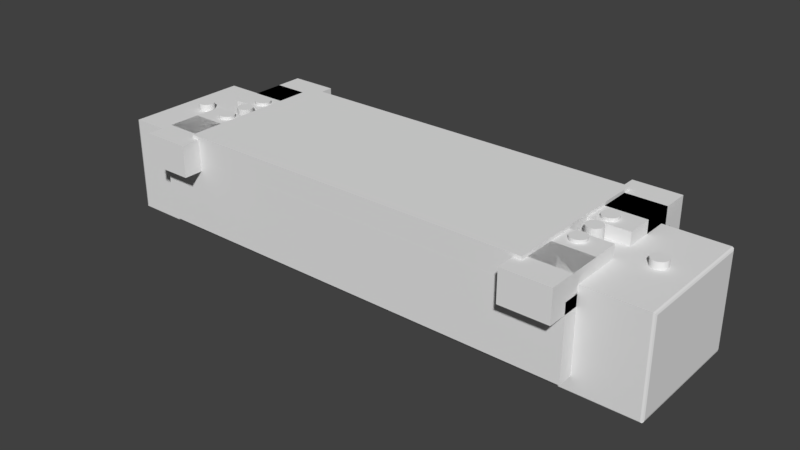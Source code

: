 # Source: foot.blend  (saved by Blender 2.79.0; exported with 4.5.12 LTS)
import bpy
from mathutils import Matrix  # noqa: F401  (used for matrix-valued properties, if any)

bpy.ops.wm.read_factory_settings(use_empty=True)
scene = bpy.context.scene
scene.name = 'Scene'

# ---- collections
col_collection_1 = bpy.data.collections.new('Collection 1'); scene.collection.children.link(col_collection_1)

# ---- materials (node trees are filled in below, after node groups)
mat_material = bpy.data.materials.new('Material')
mat_material.alpha_threshold = 0.0
mat_material.use_transparent_shadow = False
mat_material.roughness = 0.5
mat_material.line_color = (0.0, 0.0, 0.0, 1.0)

# ---- material node trees

# ---- world
world_world = bpy.data.worlds.new('World'); scene.world = world_world
world_world.color = (0.05088, 0.05088, 0.05088)
world_world.use_sun_shadow = False
world_world.sun_shadow_jitter_overblur = 0.0
world_world.cycles.sampling_method = 'MANUAL'

# ---- meshes
me_cube_002 = bpy.data.meshes.new('Cube.002')
me_cube_002.from_pydata([(-10.0, -10.0, 0.0), (-10.0, -10.0, 20.0), (-10.0, 10.0, 0.0), (-10.0, 10.0, 20.0), (10.0, -10.0, 0.0), (10.0, -10.0, 20.0), (10.0, 10.0, 0.0), (10.0, 10.0, 20.0)], [], [(0, 1, 3, 2), (2, 3, 7, 6), (6, 7, 5, 4), (4, 5, 1, 0), (2, 6, 4, 0), (7, 3, 1, 5)])
me_cube_002.use_remesh_preserve_volume = False
me_cube_002.use_remesh_preserve_attributes = False
me_cube_002.use_mirror_vertex_groups = False
me_cube_002.update()
me_cube_001 = bpy.data.meshes.new('Cube.001')
me_cube_001.from_pydata([(-1000.0, 0.0, -1000.0), (-1000.0, 0.0, 1000.0), (-1000.0, 2000.0, -1000.0), (-1000.0, 2000.0, 1000.0), (1000.0, 0.0, -1000.0), (1000.0, 0.0, 1000.0), (1000.0, 2000.0, -1000.0), (1000.0, 2000.0, 1000.0)], [], [(0, 1, 3, 2), (2, 3, 7, 6), (6, 7, 5, 4), (4, 5, 1, 0), (2, 6, 4, 0), (7, 3, 1, 5)])
me_cube_001.use_remesh_preserve_volume = False
me_cube_001.use_remesh_preserve_attributes = False
me_cube_001.use_mirror_vertex_groups = False
me_cube_001.update()
me_cylinder_003 = bpy.data.meshes.new('Cylinder.003')
me_cylinder_003.from_pydata([(0.0, 2.5, 0.0), (0.0, 2.5, 10.0), (0.4877, 2.452, 0.0), (0.4877, 2.452, 10.0), (0.9567, 2.31, 0.0), (0.9567, 2.31, 10.0), (1.389, 2.079, 0.0), (1.389, 2.079, 10.0), (1.768, 1.768, 0.0), (1.768, 1.768, 10.0), (2.079, 1.389, 0.0), (2.079, 1.389, 10.0), (2.31, 0.9567, 0.0), (2.31, 0.9567, 10.0), (2.452, 0.4877, 0.0), (2.452, 0.4877, 10.0), (2.5, 1.887e-07, 0.0), (2.5, 1.887e-07, 10.0), (2.452, -0.4877, 0.0), (2.452, -0.4877, 10.0), (2.31, -0.9567, 0.0), (2.31, -0.9567, 10.0), (2.079, -1.389, 0.0), (2.079, -1.389, 10.0), (1.768, -1.768, 0.0), (1.768, -1.768, 10.0), (1.389, -2.079, 0.0), (1.389, -2.079, 10.0), (0.9567, -2.31, 0.0), (0.9567, -2.31, 10.0), (0.4877, -2.452, 0.0), (0.4877, -2.452, 10.0), (-8.146e-07, -2.5, 0.0), (-8.146e-07, -2.5, 10.0), (-0.4877, -2.452, 0.0), (-0.4877, -2.452, 10.0), (-0.9567, -2.31, 0.0), (-0.9567, -2.31, 10.0), (-1.389, -2.079, 0.0), (-1.389, -2.079, 10.0), (-1.768, -1.768, 0.0), (-1.768, -1.768, 10.0), (-2.079, -1.389, 0.0), (-2.079, -1.389, 10.0), (-2.31, -0.9567, 0.0), (-2.31, -0.9567, 10.0), (-2.452, -0.4877, 0.0), (-2.452, -0.4877, 10.0), (-2.5, 2.414e-06, 0.0), (-2.5, 2.414e-06, 10.0), (-2.452, 0.4877, 0.0), (-2.452, 0.4877, 10.0), (-2.31, 0.9567, 0.0), (-2.31, 0.9567, 10.0), (-2.079, 1.389, 0.0), (-2.079, 1.389, 10.0), (-1.768, 1.768, 0.0), (-1.768, 1.768, 10.0), (-1.389, 2.079, 0.0), (-1.389, 2.079, 10.0), (-0.9567, 2.31, 0.0), (-0.9567, 2.31, 10.0), (-0.4877, 2.452, 0.0), (-0.4877, 2.452, 10.0)], [], [(0, 1, 3, 2), (2, 3, 5, 4), (4, 5, 7, 6), (6, 7, 9, 8), (8, 9, 11, 10), (10, 11, 13, 12), (12, 13, 15, 14), (14, 15, 17, 16), (16, 17, 19, 18), (18, 19, 21, 20), (20, 21, 23, 22), (22, 23, 25, 24), (24, 25, 27, 26), (26, 27, 29, 28), (28, 29, 31, 30), (30, 31, 33, 32), (32, 33, 35, 34), (34, 35, 37, 36), (36, 37, 39, 38), (38, 39, 41, 40), (40, 41, 43, 42), (42, 43, 45, 44), (44, 45, 47, 46), (46, 47, 49, 48), (48, 49, 51, 50), (50, 51, 53, 52), (52, 53, 55, 54), (54, 55, 57, 56), (56, 57, 59, 58), (58, 59, 61, 60), (3, 1, 63, 61, 59, 57, 55, 53, 51, 49, 47, 45, 43, 41, 39, 37, 35, 33, 31, 29, 27, 25, 23, 21, 19, 17, 15, 13, 11, 9, 7, 5), (60, 61, 63, 62), (62, 63, 1, 0), (0, 2, 4, 6, 8, 10, 12, 14, 16, 18, 20, 22, 24, 26, 28, 30, 32, 34, 36, 38, 40, 42, 44, 46, 48, 50, 52, 54, 56, 58, 60, 62)])
me_cylinder_003.use_remesh_preserve_volume = False
me_cylinder_003.use_remesh_preserve_attributes = False
me_cylinder_003.use_mirror_vertex_groups = False
me_cylinder_003.update()
me_cube = bpy.data.meshes.new('Cube')
me_cube.from_pydata([(90.0, 30.0, -20.0), (90.0, 0.0, -20.0), (-90.0, 2.682e-06, -20.0), (-90.0, 30.0, -20.0), (90.0, 30.0, 20.0), (90.0, -8.941e-06, 20.0), (-90.0, 5.364e-06, 20.0), (-90.0, 30.0, 20.0)], [], [(0, 1, 2, 3), (4, 7, 6, 5), (0, 4, 5, 1), (1, 5, 6, 2), (2, 6, 7, 3), (4, 0, 3, 7)])
me_cube.materials.append(mat_material)
me_cube.use_remesh_preserve_volume = False
me_cube.use_remesh_preserve_attributes = False
me_cube.use_mirror_vertex_groups = False
me_cube.update()
me_cube_003 = bpy.data.meshes.new('Cube.003')
me_cube_003.from_pydata([(-10.0, -10.0, 0.0), (-10.0, -10.0, 20.0), (-10.0, 10.0, 0.0), (-10.0, 10.0, 20.0), (10.0, -10.0, 0.0), (10.0, -10.0, 20.0), (10.0, 10.0, 0.0), (10.0, 10.0, 20.0)], [], [(0, 1, 3, 2), (2, 3, 7, 6), (6, 7, 5, 4), (4, 5, 1, 0), (2, 6, 4, 0), (7, 3, 1, 5)])
me_cube_003.use_remesh_preserve_volume = False
me_cube_003.use_remesh_preserve_attributes = False
me_cube_003.use_mirror_vertex_groups = False
me_cube_003.update()
me_cylinder_002 = bpy.data.meshes.new('Cylinder.002')
me_cylinder_002.from_pydata([(0.0, 2.5, 0.0), (0.0, 2.5, 10.0), (0.4877, 2.452, 0.0), (0.4877, 2.452, 10.0), (0.9567, 2.31, 0.0), (0.9567, 2.31, 10.0), (1.389, 2.079, 0.0), (1.389, 2.079, 10.0), (1.768, 1.768, 0.0), (1.768, 1.768, 10.0), (2.079, 1.389, 0.0), (2.079, 1.389, 10.0), (2.31, 0.9567, 0.0), (2.31, 0.9567, 10.0), (2.452, 0.4877, 0.0), (2.452, 0.4877, 10.0), (2.5, 1.887e-07, 0.0), (2.5, 1.887e-07, 10.0), (2.452, -0.4877, 0.0), (2.452, -0.4877, 10.0), (2.31, -0.9567, 0.0), (2.31, -0.9567, 10.0), (2.079, -1.389, 0.0), (2.079, -1.389, 10.0), (1.768, -1.768, 0.0), (1.768, -1.768, 10.0), (1.389, -2.079, 0.0), (1.389, -2.079, 10.0), (0.9567, -2.31, 0.0), (0.9567, -2.31, 10.0), (0.4877, -2.452, 0.0), (0.4877, -2.452, 10.0), (-8.146e-07, -2.5, 0.0), (-8.146e-07, -2.5, 10.0), (-0.4877, -2.452, 0.0), (-0.4877, -2.452, 10.0), (-0.9567, -2.31, 0.0), (-0.9567, -2.31, 10.0), (-1.389, -2.079, 0.0), (-1.389, -2.079, 10.0), (-1.768, -1.768, 0.0), (-1.768, -1.768, 10.0), (-2.079, -1.389, 0.0), (-2.079, -1.389, 10.0), (-2.31, -0.9567, 0.0), (-2.31, -0.9567, 10.0), (-2.452, -0.4877, 0.0), (-2.452, -0.4877, 10.0), (-2.5, 2.414e-06, 0.0), (-2.5, 2.414e-06, 10.0), (-2.452, 0.4877, 0.0), (-2.452, 0.4877, 10.0), (-2.31, 0.9567, 0.0), (-2.31, 0.9567, 10.0), (-2.079, 1.389, 0.0), (-2.079, 1.389, 10.0), (-1.768, 1.768, 0.0), (-1.768, 1.768, 10.0), (-1.389, 2.079, 0.0), (-1.389, 2.079, 10.0), (-0.9567, 2.31, 0.0), (-0.9567, 2.31, 10.0), (-0.4877, 2.452, 0.0), (-0.4877, 2.452, 10.0)], [], [(0, 1, 3, 2), (2, 3, 5, 4), (4, 5, 7, 6), (6, 7, 9, 8), (8, 9, 11, 10), (10, 11, 13, 12), (12, 13, 15, 14), (14, 15, 17, 16), (16, 17, 19, 18), (18, 19, 21, 20), (20, 21, 23, 22), (22, 23, 25, 24), (24, 25, 27, 26), (26, 27, 29, 28), (28, 29, 31, 30), (30, 31, 33, 32), (32, 33, 35, 34), (34, 35, 37, 36), (36, 37, 39, 38), (38, 39, 41, 40), (40, 41, 43, 42), (42, 43, 45, 44), (44, 45, 47, 46), (46, 47, 49, 48), (48, 49, 51, 50), (50, 51, 53, 52), (52, 53, 55, 54), (54, 55, 57, 56), (56, 57, 59, 58), (58, 59, 61, 60), (3, 1, 63, 61, 59, 57, 55, 53, 51, 49, 47, 45, 43, 41, 39, 37, 35, 33, 31, 29, 27, 25, 23, 21, 19, 17, 15, 13, 11, 9, 7, 5), (60, 61, 63, 62), (62, 63, 1, 0), (0, 2, 4, 6, 8, 10, 12, 14, 16, 18, 20, 22, 24, 26, 28, 30, 32, 34, 36, 38, 40, 42, 44, 46, 48, 50, 52, 54, 56, 58, 60, 62)])
me_cylinder_002.use_remesh_preserve_volume = False
me_cylinder_002.use_remesh_preserve_attributes = False
me_cylinder_002.use_mirror_vertex_groups = False
me_cylinder_002.update()
me_cylinder = bpy.data.meshes.new('Cylinder')
me_cylinder.from_pydata([(0.0, 5.0, -1.907e-06), (0.0, 5.0, 50.0), (0.9755, 4.904, -1.907e-06), (0.9755, 4.904, 50.0), (1.913, 4.619, -1.907e-06), (1.913, 4.619, 50.0), (2.778, 4.157, -1.907e-06), (2.778, 4.157, 50.0), (3.536, 3.536, -1.907e-06), (3.536, 3.536, 50.0), (4.157, 2.778, -1.907e-06), (4.157, 2.778, 50.0), (4.619, 1.913, -1.907e-06), (4.619, 1.913, 50.0), (4.904, 0.9755, -1.907e-06), (4.904, 0.9755, 50.0), (5.0, 3.775e-07, -1.907e-06), (5.0, 3.775e-07, 50.0), (4.904, -0.9755, -1.907e-06), (4.904, -0.9755, 50.0), (4.619, -1.913, -1.907e-06), (4.619, -1.913, 50.0), (4.157, -2.778, -1.907e-06), (4.157, -2.778, 50.0), (3.536, -3.536, -1.907e-06), (3.536, -3.536, 50.0), (2.778, -4.157, -1.907e-06), (2.778, -4.157, 50.0), (1.913, -4.619, -1.907e-06), (1.913, -4.619, 50.0), (0.9755, -4.904, -1.907e-06), (0.9755, -4.904, 50.0), (-1.629e-06, -5.0, -1.907e-06), (-1.629e-06, -5.0, 50.0), (-0.9755, -4.904, -1.907e-06), (-0.9755, -4.904, 50.0), (-1.913, -4.619, -1.907e-06), (-1.913, -4.619, 50.0), (-2.778, -4.157, -1.907e-06), (-2.778, -4.157, 50.0), (-3.536, -3.536, -1.907e-06), (-3.536, -3.536, 50.0), (-4.157, -2.778, -1.907e-06), (-4.157, -2.778, 50.0), (-4.619, -1.913, -1.907e-06), (-4.619, -1.913, 50.0), (-4.904, -0.9754, -1.907e-06), (-4.904, -0.9754, 50.0), (-5.0, 4.828e-06, -1.907e-06), (-5.0, 4.828e-06, 50.0), (-4.904, 0.9755, -1.907e-06), (-4.904, 0.9755, 50.0), (-4.619, 1.913, -1.907e-06), (-4.619, 1.913, 50.0), (-4.157, 2.778, -1.907e-06), (-4.157, 2.778, 50.0), (-3.536, 3.536, -1.907e-06), (-3.536, 3.536, 50.0), (-2.778, 4.157, -1.907e-06), (-2.778, 4.157, 50.0), (-1.913, 4.619, -1.907e-06), (-1.913, 4.619, 50.0), (-0.9754, 4.904, -1.907e-06), (-0.9754, 4.904, 50.0)], [], [(0, 1, 3, 2), (2, 3, 5, 4), (4, 5, 7, 6), (6, 7, 9, 8), (8, 9, 11, 10), (10, 11, 13, 12), (12, 13, 15, 14), (14, 15, 17, 16), (16, 17, 19, 18), (18, 19, 21, 20), (20, 21, 23, 22), (22, 23, 25, 24), (24, 25, 27, 26), (26, 27, 29, 28), (28, 29, 31, 30), (30, 31, 33, 32), (32, 33, 35, 34), (34, 35, 37, 36), (36, 37, 39, 38), (38, 39, 41, 40), (40, 41, 43, 42), (42, 43, 45, 44), (44, 45, 47, 46), (46, 47, 49, 48), (48, 49, 51, 50), (50, 51, 53, 52), (52, 53, 55, 54), (54, 55, 57, 56), (56, 57, 59, 58), (58, 59, 61, 60), (3, 1, 63, 61, 59, 57, 55, 53, 51, 49, 47, 45, 43, 41, 39, 37, 35, 33, 31, 29, 27, 25, 23, 21, 19, 17, 15, 13, 11, 9, 7, 5), (60, 61, 63, 62), (62, 63, 1, 0), (0, 2, 4, 6, 8, 10, 12, 14, 16, 18, 20, 22, 24, 26, 28, 30, 32, 34, 36, 38, 40, 42, 44, 46, 48, 50, 52, 54, 56, 58, 60, 62)])
me_cylinder.use_remesh_preserve_volume = False
me_cylinder.use_remesh_preserve_attributes = False
me_cylinder.use_mirror_vertex_groups = False
me_cylinder.update()
me_cylinder_001 = bpy.data.meshes.new('Cylinder.001')
me_cylinder_001.from_pydata([(0.0, 2.0, 0.0), (0.0, 2.0, 10.0), (0.3902, 1.962, 0.0), (0.3902, 1.962, 10.0), (0.7654, 1.848, 0.0), (0.7654, 1.848, 10.0), (1.111, 1.663, 0.0), (1.111, 1.663, 10.0), (1.414, 1.414, 0.0), (1.414, 1.414, 10.0), (1.663, 1.111, 0.0), (1.663, 1.111, 10.0), (1.848, 0.7654, 0.0), (1.848, 0.7654, 10.0), (1.962, 0.3902, 0.0), (1.962, 0.3902, 10.0), (2.0, 1.51e-07, 0.0), (2.0, 1.51e-07, 10.0), (1.962, -0.3902, 0.0), (1.962, -0.3902, 10.0), (1.848, -0.7654, 0.0), (1.848, -0.7654, 10.0), (1.663, -1.111, 0.0), (1.663, -1.111, 10.0), (1.414, -1.414, 0.0), (1.414, -1.414, 10.0), (1.111, -1.663, 0.0), (1.111, -1.663, 10.0), (0.7654, -1.848, 0.0), (0.7654, -1.848, 10.0), (0.3902, -1.962, 0.0), (0.3902, -1.962, 10.0), (-6.517e-07, -2.0, 0.0), (-6.517e-07, -2.0, 10.0), (-0.3902, -1.962, 0.0), (-0.3902, -1.962, 10.0), (-0.7654, -1.848, 0.0), (-0.7654, -1.848, 10.0), (-1.111, -1.663, 0.0), (-1.111, -1.663, 10.0), (-1.414, -1.414, 0.0), (-1.414, -1.414, 10.0), (-1.663, -1.111, 0.0), (-1.663, -1.111, 10.0), (-1.848, -0.7654, 0.0), (-1.848, -0.7654, 10.0), (-1.962, -0.3902, 0.0), (-1.962, -0.3902, 10.0), (-2.0, 1.931e-06, 0.0), (-2.0, 1.931e-06, 10.0), (-1.962, 0.3902, 0.0), (-1.962, 0.3902, 10.0), (-1.848, 0.7654, 0.0), (-1.848, 0.7654, 10.0), (-1.663, 1.111, 0.0), (-1.663, 1.111, 10.0), (-1.414, 1.414, 0.0), (-1.414, 1.414, 10.0), (-1.111, 1.663, 0.0), (-1.111, 1.663, 10.0), (-0.7654, 1.848, 0.0), (-0.7654, 1.848, 10.0), (-0.3902, 1.962, 0.0), (-0.3902, 1.962, 10.0)], [], [(0, 1, 3, 2), (2, 3, 5, 4), (4, 5, 7, 6), (6, 7, 9, 8), (8, 9, 11, 10), (10, 11, 13, 12), (12, 13, 15, 14), (14, 15, 17, 16), (16, 17, 19, 18), (18, 19, 21, 20), (20, 21, 23, 22), (22, 23, 25, 24), (24, 25, 27, 26), (26, 27, 29, 28), (28, 29, 31, 30), (30, 31, 33, 32), (32, 33, 35, 34), (34, 35, 37, 36), (36, 37, 39, 38), (38, 39, 41, 40), (40, 41, 43, 42), (42, 43, 45, 44), (44, 45, 47, 46), (46, 47, 49, 48), (48, 49, 51, 50), (50, 51, 53, 52), (52, 53, 55, 54), (54, 55, 57, 56), (56, 57, 59, 58), (58, 59, 61, 60), (3, 1, 63, 61, 59, 57, 55, 53, 51, 49, 47, 45, 43, 41, 39, 37, 35, 33, 31, 29, 27, 25, 23, 21, 19, 17, 15, 13, 11, 9, 7, 5), (60, 61, 63, 62), (62, 63, 1, 0), (0, 2, 4, 6, 8, 10, 12, 14, 16, 18, 20, 22, 24, 26, 28, 30, 32, 34, 36, 38, 40, 42, 44, 46, 48, 50, 52, 54, 56, 58, 60, 62)])
me_cylinder_001.use_remesh_preserve_volume = False
me_cylinder_001.use_remesh_preserve_attributes = False
me_cylinder_001.use_mirror_vertex_groups = False
me_cylinder_001.update()
me_cube_004 = bpy.data.meshes.new('Cube.004')
me_cube_004.from_pydata([(-10.0, -10.0, 0.0), (-10.0, -10.0, 20.0), (-10.0, 10.0, 0.0), (-10.0, 10.0, 20.0), (10.0, -10.0, 0.0), (10.0, -10.0, 20.0), (10.0, 10.0, 0.0), (10.0, 10.0, 20.0)], [], [(0, 1, 3, 2), (2, 3, 7, 6), (6, 7, 5, 4), (4, 5, 1, 0), (2, 6, 4, 0), (7, 3, 1, 5)])
me_cube_004.use_remesh_preserve_volume = False
me_cube_004.use_remesh_preserve_attributes = False
me_cube_004.use_mirror_vertex_groups = False
me_cube_004.update()

# ---- objects
ob_footrm_001 = bpy.data.objects.new('FootRm.001', me_cube_002)
ob_footrm = bpy.data.objects.new('FootRm', me_cube_001)
ob_rad_hole_center = bpy.data.objects.new('Rad Hole Center', me_cylinder_003)
ob_foot = bpy.data.objects.new('Foot', me_cube)
ob_footrm_002 = bpy.data.objects.new('FootRm.002', me_cube_003)
ob_rad_hole = bpy.data.objects.new('Rad hole', me_cylinder_002)
ob_cylinder = bpy.data.objects.new('Cylinder', me_cylinder)
ob_cylinder_001 = bpy.data.objects.new('Cylinder.001', me_cylinder_001)
ob_footrm_003 = bpy.data.objects.new('FootRm.003', me_cube_004)

# ---- transforms, parenting, visibility, modifiers, constraints
ob_footrm_001.location = (0.0, 0.0, 25.0)
ob_footrm_001.scale = (5.75, 2.5, 0.5)
ob_footrm_001.display_type = 'WIRE'
ob_footrm_001.lineart.crease_threshold = 0.0
ob_footrm.location = (0.0, 0.0, 4.5)
ob_footrm.rotation_euler = (1.571, -0.0, 0.0)
ob_footrm.scale = (0.07, 0.0115, 0.025)
ob_footrm.display_type = 'WIRE'
ob_footrm.lineart.crease_threshold = 0.0
ob_rad_hole_center.location = (62.0, 7.5, -5.0)
ob_rad_hole_center.scale = (1.0, 1.0, 4.0)
ob_rad_hole_center.display_type = 'WIRE'
ob_rad_hole_center.lineart.crease_threshold = 0.0
_m = ob_rad_hole_center.modifiers.new('Mirror', 'MIRROR')
_m.use_axis = (True, False, True)
_m.mirror_object = ob_foot
ob_foot.location = (0.0, 0.0, 0.0)
ob_foot.rotation_euler = (1.571, -0.0, 0.0)
ob_foot.lock_rotations_4d = False
ob_foot.empty_display_type = 'ARROWS'
ob_foot.lineart.crease_threshold = 0.0
_vg = ob_foot.vertex_groups.new(name='Group')
_vg.add([0, 1, 2, 3, 4, 5, 6, 7], 1.0, 'REPLACE')
_m = ob_foot.modifiers.new('Main', 'BOOLEAN')
_m.object = ob_footrm
_m.solver = 'FAST'
_m = ob_foot.modifiers.new('Main.001', 'BOOLEAN')
_m.object = ob_footrm_001
_m.solver = 'FAST'
_m = ob_foot.modifiers.new('Main.002', 'BOOLEAN')
_m.object = ob_footrm_002
_m.solver = 'FAST'
_m = ob_foot.modifiers.new('Main.003', 'BOOLEAN')
_m.object = ob_footrm_003
_m.solver = 'FAST'
_m = ob_foot.modifiers.new('Foot Screew', 'BOOLEAN')
_m.object = ob_cylinder
_m.solver = 'FAST'
_m = ob_foot.modifiers.new('Foot Screew.001', 'BOOLEAN')
_m.object = ob_cylinder_001
_m.solver = 'FAST'
_m = ob_foot.modifiers.new('RadHoleCenter', 'BOOLEAN')
_m.object = ob_rad_hole_center
_m.solver = 'FAST'
_m = ob_foot.modifiers.new('RadHole', 'BOOLEAN')
_m.object = ob_rad_hole
_m.solver = 'FAST'
_m = ob_foot.modifiers.new('Bevel', 'BEVEL')
_m.width = 0.5
_m.width_pct = 0.5
_m.segments = 2
_m.limit_method = 'VGROUP'
_m.vertex_group = 'Group'
_m.offset_type = 'DEPTH'
_m.spread = 0.0
ob_footrm_002.location = (62.5, 17.5, 24.0)
ob_footrm_002.scale = (0.75, 0.5, 0.5)
ob_footrm_002.display_type = 'WIRE'
ob_footrm_002.lineart.crease_threshold = 0.0
_m = ob_footrm_002.modifiers.new('Mirror', 'MIRROR')
_m.use_axis = (True, False, True)
_m.mirror_object = ob_foot
ob_rad_hole.location = (62.0, 0.0, -5.0)
ob_rad_hole.scale = (1.0, 1.0, 4.0)
ob_rad_hole.display_type = 'WIRE'
ob_rad_hole.lineart.crease_threshold = 0.0
_m = ob_rad_hole.modifiers.new('Mirror', 'MIRROR')
_m.mirror_object = ob_foot
ob_cylinder.location = (80.0, 0.0, -6.0)
ob_cylinder.scale = (1.0, 1.0, 0.6)
ob_cylinder.display_type = 'WIRE'
ob_cylinder.lineart.crease_threshold = 0.0
_m = ob_cylinder.modifiers.new('Mirror', 'MIRROR')
_m.mirror_object = ob_foot
ob_cylinder_001.location = (80.0, 0.0, 22.19)
ob_cylinder_001.scale = (1.25, 1.25, 1.0)
ob_cylinder_001.display_type = 'WIRE'
ob_cylinder_001.lineart.crease_threshold = 0.0
_m = ob_cylinder_001.modifiers.new('Mirror', 'MIRROR')
_m.mirror_object = ob_foot
ob_footrm_003.location = (62.5, 17.5, 24.0)
ob_footrm_003.scale = (0.75, 1.35, 0.5)
ob_footrm_003.display_type = 'WIRE'
ob_footrm_003.lineart.crease_threshold = 0.0
_m = ob_footrm_003.modifiers.new('Mirror', 'MIRROR')
_m.use_axis = (True, False, True)
_m.mirror_object = ob_foot

# ---- collection membership
col_collection_1.objects.link(ob_footrm_001)
col_collection_1.objects.link(ob_footrm)
col_collection_1.objects.link(ob_rad_hole_center)
col_collection_1.objects.link(ob_foot)
col_collection_1.objects.link(ob_footrm_002)
col_collection_1.objects.link(ob_rad_hole)
col_collection_1.objects.link(ob_cylinder)
col_collection_1.objects.link(ob_cylinder_001)
col_collection_1.objects.link(ob_footrm_003)

# ---- scene / render settings (as saved in the file)
scene.frame_start = 1; scene.frame_end = 250; scene.frame_set(1)
scene.render.engine = 'BLENDER_EEVEE_NEXT'
scene.render.resolution_percentage = 50
scene.render.dither_intensity = 0.0
scene.cycles.use_denoising = False
scene.cycles.samples = 128
scene.cycles.sampling_pattern = 'TABULATED_SOBOL'
scene.cycles.use_adaptive_sampling = False
scene.cycles.use_light_tree = False
scene.cycles.blur_glossy = 0.0
scene.cycles.sample_clamp_indirect = 0.0
scene.view_settings.view_transform = 'Standard'
scene.unit_settings.scale_length = 0.001
bpy.context.view_layer.update()

# ---- added for rendering (the .blend has no active camera and no usable light): camera, sun
cam_auto = bpy.data.cameras.new('AutoCamera')
cam_auto.lens = 50.0
cam_auto.sensor_width = 36.0
cam_auto.clip_end = 3162.17
ob_auto_camera = bpy.data.objects.new('AutoCamera', cam_auto)
scene.collection.objects.link(ob_auto_camera)
ob_auto_camera.location = (180.181, -216.217, 158.645)
ob_auto_camera.rotation_euler = (1.09748, -7.21219e-08, 0.694738)
scene.camera = ob_auto_camera
light_auto_sun = bpy.data.lights.new('AutoSun', 'SUN')
light_auto_sun.energy = 3.0
light_auto_sun.angle = 0.0523599
ob_auto_sun = bpy.data.objects.new('AutoSun', light_auto_sun)
scene.collection.objects.link(ob_auto_sun)
ob_auto_sun.rotation_euler = (0.872665, 0.174533, 0.523599)
bpy.context.view_layer.update()
